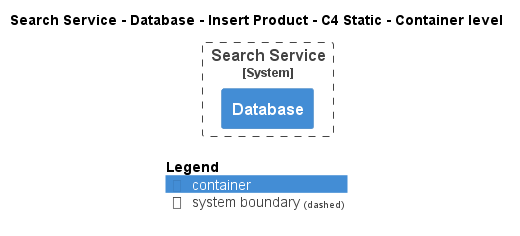

The diagram above was rendered by PlantUML. Its source (embedded in the PNG):
@startuml
!pragma layout smetana
!include ..\..\..\..\..\..\..\.c4s\C4_Container.puml

AddElementTag("c4interflow:lifecycle:new", $bgColor=green, $fontColor=#ffffff, $borderColor=green, $shadowing="False")
AddElementTag("c4interflow:lifecycle:changed", $bgColor=orange, $fontColor=#ffffff, $borderColor=orange, $shadowing="False")
AddElementTag("c4interflow:lifecycle:removed", $bgColor=red, $fontColor=#ffffff, $borderColor=red, $shadowing="False")

AddRelTag("c4interflow:lifecycle:new", $textColor=green, $lineColor=green)
AddRelTag("c4interflow:lifecycle:changed", $textColor=orange, $lineColor=orange)
AddRelTag("c4interflow:lifecycle:removed", $textColor=red, $lineColor=red)

SHOW_PERSON_PORTRAIT()
LAYOUT_TOP_DOWN()

skinparam linetype polyline

title Search Service - Database - Insert Product - C4 Static - Container level


System_Boundary(ECommercePlatform.SoftwareSystems.SearchService, "Search Service") {
    Container(ECommercePlatform.SoftwareSystems.SearchService.Containers.Database, "Database", "", "")
}



SHOW_LEGEND()
@enduml